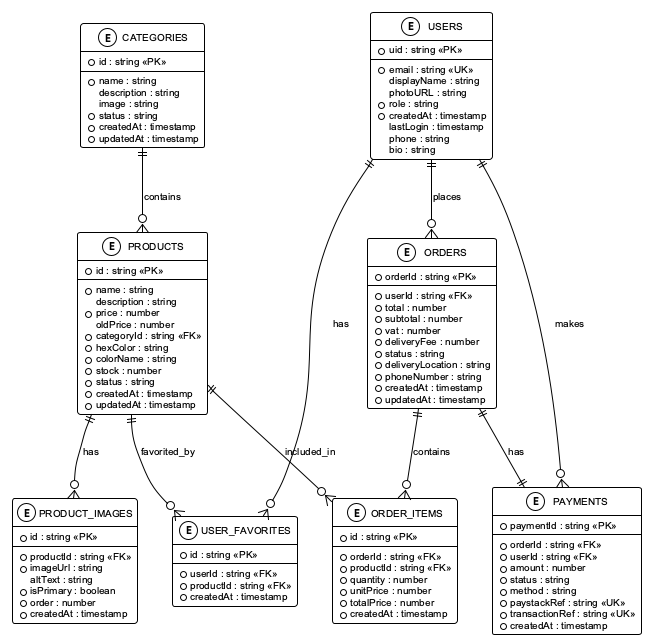

The diagram above was rendered by PlantUML. Its source (embedded in the PNG):
@startuml
!theme plain
skinparam backgroundColor white
skinparam defaultFontName Arial
skinparam defaultFontSize 10

entity "USERS" {
    * uid : string <<PK>>
    --
    * email : string <<UK>>
    displayName : string
    photoURL : string
    * role : string
    * createdAt : timestamp
    lastLogin : timestamp
    phone : string
    bio : string
}

entity "CATEGORIES" {
    * id : string <<PK>>
    --
    * name : string
    description : string
    image : string
    * status : string
    * createdAt : timestamp
    * updatedAt : timestamp
}

entity "PRODUCTS" {
    * id : string <<PK>>
    --
    * name : string
    description : string
    * price : number
    oldPrice : number
    * categoryId : string <<FK>>
    * hexColor : string
    * colorName : string
    * stock : number
    * status : string
    * createdAt : timestamp
    * updatedAt : timestamp
}

entity "PRODUCT_IMAGES" {
    * id : string <<PK>>
    --
    * productId : string <<FK>>
    * imageUrl : string
    altText : string
    * isPrimary : boolean
    * order : number
    * createdAt : timestamp
}

entity "ORDERS" {
    * orderId : string <<PK>>
    --
    * userId : string <<FK>>
    * total : number
    * subtotal : number
    * vat : number
    * deliveryFee : number
    * status : string
    * deliveryLocation : string
    * phoneNumber : string
    * createdAt : timestamp
    * updatedAt : timestamp
}

entity "ORDER_ITEMS" {
    * id : string <<PK>>
    --
    * orderId : string <<FK>>
    * productId : string <<FK>>
    * quantity : number
    * unitPrice : number
    * totalPrice : number
    * createdAt : timestamp
}

entity "PAYMENTS" {
    * paymentId : string <<PK>>
    --
    * orderId : string <<FK>>
    * userId : string <<FK>>
    * amount : number
    * status : string
    * method : string
    * paystackRef : string <<UK>>
    * transactionRef : string <<UK>>
    * createdAt : timestamp
}

entity "USER_FAVORITES" {
    * id : string <<PK>>
    --
    * userId : string <<FK>>
    * productId : string <<FK>>
    * createdAt : timestamp
}

USERS ||--o{ ORDERS : "places"
USERS ||--o{ PAYMENTS : "makes"
USERS ||--o{ USER_FAVORITES : "has"
CATEGORIES ||--o{ PRODUCTS : "contains"
PRODUCTS ||--o{ PRODUCT_IMAGES : "has"
PRODUCTS ||--o{ ORDER_ITEMS : "included_in"
PRODUCTS ||--o{ USER_FAVORITES : "favorited_by"
ORDERS ||--o{ ORDER_ITEMS : "contains"
ORDERS ||--|| PAYMENTS : "has"

@enduml